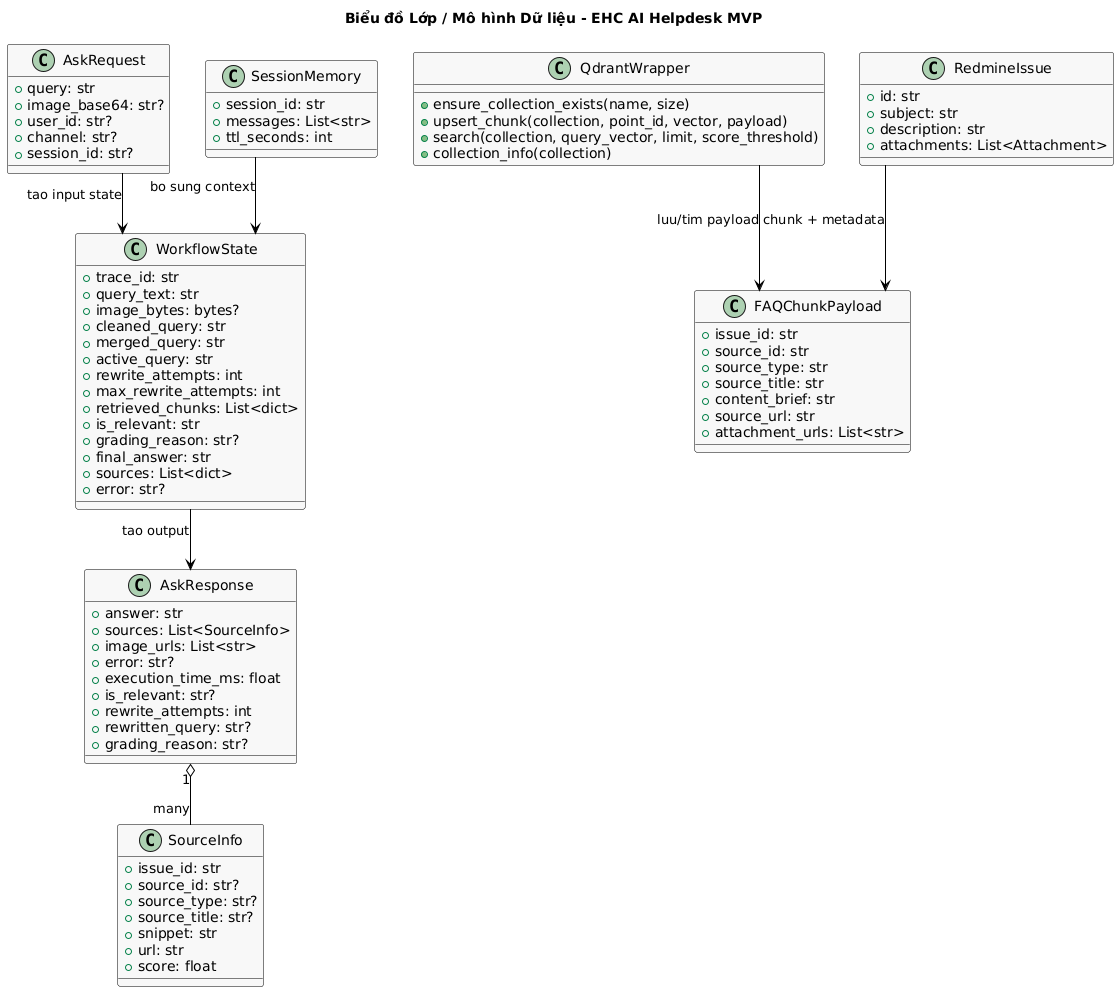

The diagram above was rendered by PlantUML. Its source (embedded in the PNG):
@startuml Class Data Model - EHC AI Helpdesk MVP

skinparam shadowing false
skinparam defaultFontName Arial
skinparam backgroundColor #FFFFFF
skinparam classBorderColor #000000
skinparam classBackgroundColor #F8F8F8
skinparam arrowColor #000000
skinparam linetype ortho

title Biểu đồ Lớp / Mô hình Dữ liệu - EHC AI Helpdesk MVP

class AskRequest {
  +query: str
  +image_base64: str?
  +user_id: str?
  +channel: str?
  +session_id: str?
}

class AskResponse {
  +answer: str
  +sources: List<SourceInfo>
  +image_urls: List<str>
  +error: str?
  +execution_time_ms: float
  +is_relevant: str?
  +rewrite_attempts: int
  +rewritten_query: str?
  +grading_reason: str?
}

class SourceInfo {
  +issue_id: str
  +source_id: str?
  +source_type: str?
  +source_title: str?
  +snippet: str
  +url: str
  +score: float
}

class WorkflowState {
  +trace_id: str
  +query_text: str
  +image_bytes: bytes?
  +cleaned_query: str
  +merged_query: str
  +active_query: str
  +rewrite_attempts: int
  +max_rewrite_attempts: int
  +retrieved_chunks: List<dict>
  +is_relevant: str
  +grading_reason: str?
  +final_answer: str
  +sources: List<dict>
  +error: str?
}

class QdrantWrapper {
  +ensure_collection_exists(name, size)
  +upsert_chunk(collection, point_id, vector, payload)
  +search(collection, query_vector, limit, score_threshold)
  +collection_info(collection)
}

class FAQChunkPayload {
  +issue_id: str
  +source_id: str
  +source_type: str
  +source_title: str
  +content_brief: str
  +source_url: str
  +attachment_urls: List<str>
}

class RedmineIssue {
  +id: str
  +subject: str
  +description: str
  +attachments: List<Attachment>
}

class SessionMemory {
  +session_id: str
  +messages: List<str>
  +ttl_seconds: int
}

AskRequest --> WorkflowState : tao input state
WorkflowState --> AskResponse : tao output
AskResponse "1" o-- "many" SourceInfo
QdrantWrapper --> FAQChunkPayload : luu/tim payload
RedmineIssue --> FAQChunkPayload : chunk + metadata
SessionMemory --> WorkflowState : bo sung context

@enduml